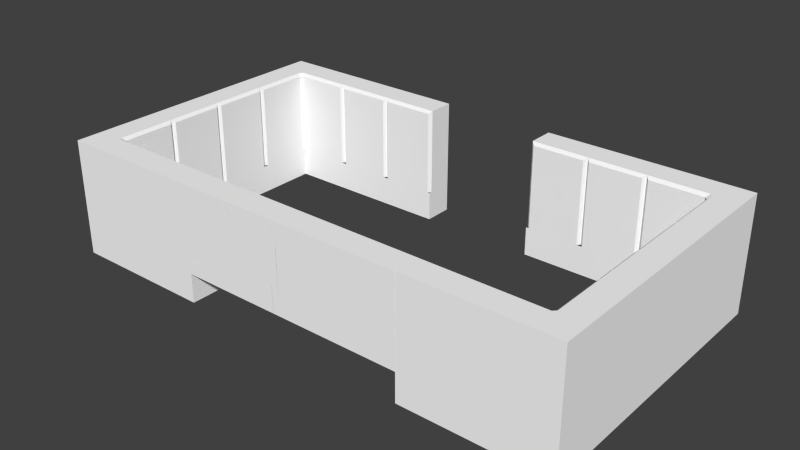 # Source: boss-walls.blend  (saved by Blender 2.76.0; exported with 4.5.12 LTS)
import bpy
from mathutils import Matrix  # noqa: F401  (used for matrix-valued properties, if any)

bpy.ops.wm.read_factory_settings(use_empty=True)
scene = bpy.context.scene
scene.name = 'Scene'

# ---- collections
col_collection_1 = bpy.data.collections.new('Collection 1'); scene.collection.children.link(col_collection_1)

# ---- materials (node trees are filled in below, after node groups)
mat_wall_white = bpy.data.materials.new('Wall-White')
mat_wall_white.alpha_threshold = 0.0
mat_wall_white.use_transparent_shadow = False
mat_wall_white.diffuse_color = (1.0, 1.0, 1.0, 1.0)
mat_wall_white.roughness = 0.5
mat_wall_white.specular_intensity = 0.0
mat_wall_white.line_color = (0.0, 0.0, 0.0, 1.0)
mat_floor_grey = bpy.data.materials.new('Floor-Grey')
mat_floor_grey.alpha_threshold = 0.0
mat_floor_grey.use_transparent_shadow = False
mat_floor_grey.diffuse_color = (0.0331, 0.0331, 0.0331, 1.0)
mat_floor_grey.roughness = 0.5

# ---- material node trees

# ---- world
world_world = bpy.data.worlds.new('World'); scene.world = world_world
world_world.color = (0.05088, 0.05088, 0.05088)
world_world.use_sun_shadow = False
world_world.sun_shadow_jitter_overblur = 0.0
world_world.cycles.sampling_method = 'MANUAL'
world_world.cycles.sample_map_resolution = 256

# ---- meshes
me_mesh_022 = bpy.data.meshes.new('Mesh.022')
me_mesh_022.from_pydata([(0.3411, -0.4998, 0.5851), (0.2499, -0.4998, 0.6448), (0.3411, -0.4998, -0.4784), (0.3376, 0.5002, 0.5878), (0.261, 0.5002, 0.6416), (0.3414, 0.5002, -0.4784), (0.261, -0.4998, 0.6424), (0.03043, 0.5002, 0.6913), (0.0195, -0.4998, 0.6939), (0.01937, 0.5002, 0.6937), (-0.5519, 0.5002, -0.4784), (-0.5515, -0.4998, -0.4784)], [], [(9, 10, 11, 8), (7, 1, 6, 4), (5, 10, 9, 7, 4, 3), (9, 8, 1, 7), (3, 6, 0), (4, 6, 3), (10, 5, 2, 11), (11, 2, 0, 6, 1, 8), (0, 2, 5, 3)])
_k = set([(0, 2), (0, 6), (1, 6), (1, 8), (2, 5), (3, 4), (3, 5), (4, 7), (7, 9), (8, 11), (9, 10), (10, 11)])
me_mesh_022.attributes.new('sharp_edge', 'BOOLEAN', 'EDGE').data.foreach_set('value', [ (min(e.vertices), max(e.vertices)) in _k for e in me_mesh_022.edges])
me_mesh_022.materials.append(mat_wall_white)
me_mesh_022.use_remesh_preserve_volume = False
me_mesh_022.use_remesh_preserve_attributes = False
me_mesh_022.use_mirror_vertex_groups = False
me_mesh_022.update()
me_mesh_021 = bpy.data.meshes.new('Mesh.021')
me_mesh_021.from_pydata([(1.234, -0.5015, 0.3918), (0.3528, 0.3985, 0.4358), (0.2528, 0.4985, 0.4409), (1.047, -0.5015, 0.07019), (0.2528, 0.4985, -0.5413), (0.3528, 0.3985, -0.4643), (0.4528, 0.4985, -0.3873), (-1.036, -0.5015, 0.4609), (-0.165, -0.5015, -0.8629), (1.233, 0.4985, 0.3918), (0.4528, 0.4985, 0.4308), (-1.038, 0.4985, 0.5054), (-1.039, -0.5015, 0.5049), (1.048, 0.4985, 0.07047), (-1.044, -0.5015, 0.4953), (-1.044, 0.4985, 0.4953), (-0.8687, 0.4985, -0.2253), (-0.1654, 0.4985, -0.8632), (-0.8603, 0.4985, -0.2597), (-0.8599, -0.5015, -0.2593)], [], [(12, 11, 15), (12, 15, 14), (4, 2, 1, 5), (19, 18, 17, 8), (12, 14, 7, 19, 8, 3, 0), (3, 13, 9, 0), (14, 15, 16, 7), (11, 12, 0, 9, 10, 1, 2), (7, 16, 18, 19), (8, 17, 4, 5, 6, 13, 3), (2, 4, 17, 18, 16, 15, 11), (10, 6, 5, 1), (6, 10, 9, 13)])
_k = set([(0, 3), (0, 12), (1, 2), (1, 10), (2, 11), (3, 8), (4, 5), (4, 17), (5, 6), (6, 13), (7, 14), (7, 19), (8, 19), (9, 10), (9, 13), (11, 15), (12, 14), (15, 16), (16, 18), (17, 18)])
me_mesh_021.attributes.new('sharp_edge', 'BOOLEAN', 'EDGE').data.foreach_set('value', [ (min(e.vertices), max(e.vertices)) in _k for e in me_mesh_021.edges])
me_mesh_021.materials.append(mat_wall_white)
me_mesh_021.use_remesh_preserve_volume = False
me_mesh_021.use_remesh_preserve_attributes = False
me_mesh_021.use_mirror_vertex_groups = False
me_mesh_021.update()
me_mesh_020 = bpy.data.meshes.new('Mesh.020')
me_mesh_020.from_pydata([(-0.4925, -0.4998, -0.07668), (0.1599, -0.4998, 0.2002), (-0.4913, 0.5002, -0.07668), (0.4546, 0.5002, -0.07668), (0.16, 0.5002, 0.1997), (0.4551, -0.4998, -0.07668)], [], [(0, 1, 4, 2), (5, 3, 4, 1), (3, 2, 4), (5, 0, 2, 3), (0, 5, 1)])
_k = set([(0, 1), (0, 2), (1, 5), (2, 4), (3, 4), (3, 5)])
me_mesh_020.attributes.new('sharp_edge', 'BOOLEAN', 'EDGE').data.foreach_set('value', [ (min(e.vertices), max(e.vertices)) in _k for e in me_mesh_020.edges])
me_mesh_020.materials.append(mat_wall_white)
me_mesh_020.use_remesh_preserve_volume = False
me_mesh_020.use_remesh_preserve_attributes = False
me_mesh_020.use_mirror_vertex_groups = False
me_mesh_020.update()
me_mesh_019 = bpy.data.meshes.new('Mesh.019')
me_mesh_019.from_pydata([(0.4036, -0.4936, 0.656), (0.6767, 0.5064, 0.2011), (-0.5817, -0.4936, 0.8069), (0.6897, -0.4936, 0.178), (0.6904, 0.5064, 0.1782), (-0.4817, 0.5064, 0.7931), (0.748, 0.5064, -0.5238), (-0.5817, 0.4064, -0.7895), (-0.4817, 0.5064, -0.7695), (0.3901, -0.4936, 0.6785), (0.3901, 0.5064, 0.6787), (0.3432, 0.5064, 0.6849), (-0.5817, 0.4064, 0.8062), (0.7473, -0.4936, -0.524), (-0.5817, -0.4936, -0.7897)], [], [(10, 9, 0, 1), (3, 4, 1, 0), (13, 14, 7, 8, 6), (14, 2, 12, 7), (9, 10, 11, 2), (2, 11, 5, 12), (8, 5, 11, 10, 1, 4, 6), (5, 8, 7, 12), (2, 14, 13, 3, 0, 9), (3, 13, 6, 4)])
_k = set([(0, 3), (0, 9), (1, 4), (1, 10), (2, 9), (2, 12), (3, 13), (4, 6), (5, 11), (5, 12), (6, 8), (7, 8), (7, 14), (10, 11), (13, 14)])
me_mesh_019.attributes.new('sharp_edge', 'BOOLEAN', 'EDGE').data.foreach_set('value', [ (min(e.vertices), max(e.vertices)) in _k for e in me_mesh_019.edges])
me_mesh_019.materials.append(mat_wall_white)
me_mesh_019.use_remesh_preserve_volume = False
me_mesh_019.use_remesh_preserve_attributes = False
me_mesh_019.use_mirror_vertex_groups = False
me_mesh_019.update()
me_mesh_018 = bpy.data.meshes.new('Mesh.018')
me_mesh_018.from_pydata([(-0.513, -0.4999, -0.5326), (-0.5316, 0.5001, -0.08332), (0.3829, 0.5001, -0.1402), (0.5829, 0.5001, 0.02644), (0.7626, -0.4999, 0.1764), (-0.1301, -0.4999, 0.6427), (-0.1299, 0.5001, 0.6427), (0.4829, 0.4001, 0.323), (-0.5113, 0.5001, -0.5353), (-0.4695, 0.5001, -0.5975), (-0.5314, -0.4999, -0.08313), (-0.5088, 0.5001, -0.03065), (-0.5069, -0.4999, -0.02768), (-0.228, -0.4999, -0.6493), (-0.4693, -0.4999, -0.5977), (-0.2278, 0.5001, -0.6492), (0.4829, 0.4001, -0.05689), (0.7633, 0.5001, 0.1768), (0.5829, 0.5001, 0.2709), (0.3829, 0.5001, 0.3752)], [], [(12, 11, 10), (15, 13, 14, 9), (9, 14, 8), (6, 5, 4, 17, 18, 7, 19), (1, 10, 11), (0, 8, 14), (12, 5, 6, 11), (0, 10, 1, 8), (17, 4, 13, 15, 2, 16, 3), (19, 2, 15, 9, 8, 1, 11, 6), (3, 18, 17), (18, 3, 16, 7), (2, 19, 7, 16), (5, 12, 10, 0, 14, 13, 4)])
_k = set([(0, 10), (0, 14), (1, 8), (1, 11), (2, 15), (2, 16), (3, 16), (3, 17), (4, 5), (4, 13), (5, 12), (6, 11), (6, 19), (7, 18), (7, 19), (8, 9), (9, 15), (10, 12), (13, 14), (17, 18)])
me_mesh_018.attributes.new('sharp_edge', 'BOOLEAN', 'EDGE').data.foreach_set('value', [ (min(e.vertices), max(e.vertices)) in _k for e in me_mesh_018.edges])
me_mesh_018.materials.append(mat_wall_white)
me_mesh_018.use_remesh_preserve_volume = False
me_mesh_018.use_remesh_preserve_attributes = False
me_mesh_018.use_mirror_vertex_groups = False
me_mesh_018.update()
me_mesh_017 = bpy.data.meshes.new('Mesh.017')
me_mesh_017.from_pydata([(0.482, -0.4973, -0.1453), (-0.4342, 0.5027, -0.1453), (-0.4346, -0.4973, -0.1453), (0.3517, 0.5027, -0.1453), (0.4517, 0.4027, -0.1453), (-0.09168, -0.4973, 0.3331), (0.4819, 0.433, -0.1453), (-0.09136, 0.5027, 0.3326), (0.3517, 0.5027, -0.03673), (0.4517, 0.4027, -0.1201)], [], [(3, 4, 6, 0, 2, 1), (6, 4, 9), (9, 4, 3, 8), (2, 5, 7, 1), (7, 5, 0, 6, 9, 8), (2, 0, 5), (8, 3, 1, 7)])
_k = set([(0, 5), (0, 6), (1, 2), (1, 7), (2, 5), (6, 9), (7, 8), (8, 9)])
me_mesh_017.attributes.new('sharp_edge', 'BOOLEAN', 'EDGE').data.foreach_set('value', [ (min(e.vertices), max(e.vertices)) in _k for e in me_mesh_017.edges])
me_mesh_017.materials.append(mat_wall_white)
me_mesh_017.use_remesh_preserve_volume = False
me_mesh_017.use_remesh_preserve_attributes = False
me_mesh_017.use_mirror_vertex_groups = False
me_mesh_017.update()
me_mesh_016 = bpy.data.meshes.new('Mesh.016')
me_mesh_016.from_pydata([(-0.8636, 0.4981, -0.002716), (0.3483, -0.5019, 0.9302), (0.3483, 0.4981, 0.9299), (-0.3468, 0.3981, 0.395), (-0.4468, 0.4981, 0.318), (-0.8896, 0.4981, -0.1346), (0.6917, -0.5019, -0.6145), (0.6916, 0.4981, -0.6145), (-0.3132, 0.4317, -0.6145), (-0.2468, 0.4981, -0.6145), (-0.865, -0.5019, -0.009207), (-0.8638, -0.5019, -0.003221), (-0.8885, 0.4981, -0.1286), (-0.2468, 0.4981, 0.4719), (-0.8893, -0.5019, -0.1347), (-0.3131, -0.5019, -0.6145), (-0.4468, 0.4981, -0.5032), (-0.3468, 0.3981, -0.5865)], [], [(12, 10, 11, 0), (5, 14, 10, 12), (5, 16, 17, 8, 15, 14), (11, 1, 2, 13, 3, 4, 0), (1, 6, 7, 2), (11, 10, 14, 15, 6, 1), (7, 9, 13, 2), (13, 9, 8, 17, 3), (16, 4, 3, 17), (4, 16, 5, 12, 0), (8, 9, 7, 6, 15)])
_k = set([(0, 4), (0, 12), (1, 6), (1, 11), (2, 7), (2, 13), (3, 4), (3, 13), (5, 12), (5, 16), (6, 7), (8, 15), (8, 17), (10, 11), (10, 14), (14, 15), (16, 17)])
me_mesh_016.attributes.new('sharp_edge', 'BOOLEAN', 'EDGE').data.foreach_set('value', [ (min(e.vertices), max(e.vertices)) in _k for e in me_mesh_016.edges])
me_mesh_016.materials.append(mat_wall_white)
me_mesh_016.use_remesh_preserve_volume = False
me_mesh_016.use_remesh_preserve_attributes = False
me_mesh_016.use_mirror_vertex_groups = False
me_mesh_016.update()
me_mesh_015 = bpy.data.meshes.new('Mesh.015')
me_mesh_015.from_pydata([(0.6254, -0.4998, -0.6175), (0.6245, 0.5002, -0.6201), (0.09169, 0.5002, 0.45), (0.09174, -0.4998, 0.4506), (0.6011, 0.5002, -0.6707), (-0.4827, 0.5002, 0.4504), (-0.6349, -0.4998, 0.4507), (-0.721, -0.4998, 0.2835), (-0.6393, 0.5002, 0.4429), (-0.7171, -0.4998, 0.2911), (-0.2827, 0.5002, 0.4503), (-0.3827, 0.4002, 0.4504), (0.6012, -0.4998, -0.6715), (-0.6353, 0.5002, 0.4505), (-0.7206, 0.5002, 0.2838), (-0.4827, 0.5002, 0.112), (-0.3827, 0.4002, 0.03972), (-0.2827, 0.5002, -0.03243)], [], [(13, 6, 3, 2, 10, 11, 5), (2, 3, 0, 1), (1, 0, 12), (1, 12, 4), (17, 10, 2, 1, 4), (6, 13, 8, 9), (14, 7, 9, 8), (15, 5, 11, 16), (5, 15, 14, 8, 13), (10, 17, 16, 11), (12, 7, 14, 15, 16, 17, 4), (12, 0, 3, 6, 9, 7)])
_k = set([(0, 3), (0, 12), (1, 2), (1, 4), (2, 10), (3, 6), (4, 17), (5, 11), (5, 13), (6, 9), (7, 9), (7, 12), (8, 13), (8, 14), (10, 11), (14, 15), (15, 16), (16, 17)])
me_mesh_015.attributes.new('sharp_edge', 'BOOLEAN', 'EDGE').data.foreach_set('value', [ (min(e.vertices), max(e.vertices)) in _k for e in me_mesh_015.edges])
me_mesh_015.materials.append(mat_wall_white)
me_mesh_015.use_remesh_preserve_volume = False
me_mesh_015.use_remesh_preserve_attributes = False
me_mesh_015.use_mirror_vertex_groups = False
me_mesh_015.update()
me_mesh_014 = bpy.data.meshes.new('Mesh.014')
me_mesh_014.from_pydata([(0.1805, 0.5032, 0.3427), (-0.261, 0.5032, 0.6209), (-0.2606, -0.4968, 0.6208), (0.4196, -0.4968, -0.4407), (-0.261, 0.5032, 0.5702), (0.4195, 0.4547, -0.4407), (-0.2604, 0.5032, -0.4407), (0.2679, 0.5032, -0.4407), (0.3679, 0.4032, -0.4407), (0.1805, -0.4968, 0.3427), (-0.2609, -0.4968, -0.4407), (0.3679, 0.4032, -0.2716), (0.2679, 0.5032, 0.05614)], [], [(3, 5, 11, 12, 0, 9), (7, 8, 5, 3, 10, 6), (4, 10, 2, 1), (10, 4, 6), (1, 2, 9, 0), (10, 3, 9, 2), (12, 7, 6, 4, 1, 0), (5, 8, 11), (11, 8, 7, 12)])
_k = set([(0, 1), (0, 12), (1, 4), (2, 9), (2, 10), (3, 5), (3, 9), (4, 6), (5, 11), (6, 10), (11, 12)])
me_mesh_014.attributes.new('sharp_edge', 'BOOLEAN', 'EDGE').data.foreach_set('value', [ (min(e.vertices), max(e.vertices)) in _k for e in me_mesh_014.edges])
me_mesh_014.materials.append(mat_wall_white)
me_mesh_014.use_remesh_preserve_volume = False
me_mesh_014.use_remesh_preserve_attributes = False
me_mesh_014.use_mirror_vertex_groups = False
me_mesh_014.update()
me_mesh_013 = bpy.data.meshes.new('Mesh.013')
me_mesh_013.from_pydata([(0.3601, -0.4846, 0.1008), (-0.2989, -0.4846, 0.1008), (-0.2989, -0.2653, 0.1008), (-0.2985, 0.4154, 0.1008), (-0.02673, 0.5154, -0.1996), (-0.006003, 0.5154, -0.1835), (0.3602, -0.3764, 0.1008), (-0.02731, -0.4846, -0.1988), (-0.2909, -0.4846, -0.05227), (-0.2906, 0.5154, -0.05261), (0.2318, 0.5154, 0.0007882), (0.3608, 0.4154, 0.1008), (-0.2911, 0.5154, -0.04335), (-0.2933, 0.5154, 0.0007882)], [], [(6, 5, 10, 11), (7, 4, 5, 6, 0), (9, 8, 1, 2, 12), (12, 2, 3, 13), (13, 10, 5, 4, 9, 12), (10, 13, 3, 11), (11, 3, 2, 1, 0, 6), (0, 1, 8, 7), (7, 8, 9, 4)])
_k = set([(0, 6), (0, 7), (1, 2), (1, 8), (2, 3), (3, 13), (4, 5), (4, 9), (5, 10), (6, 11), (7, 8), (9, 12), (10, 11), (12, 13)])
me_mesh_013.attributes.new('sharp_edge', 'BOOLEAN', 'EDGE').data.foreach_set('value', [ (min(e.vertices), max(e.vertices)) in _k for e in me_mesh_013.edges])
me_mesh_013.materials.append(mat_wall_white)
me_mesh_013.use_remesh_preserve_volume = False
me_mesh_013.use_remesh_preserve_attributes = False
me_mesh_013.use_mirror_vertex_groups = False
me_mesh_013.update()
me_mesh_012 = bpy.data.meshes.new('Mesh.012')
me_mesh_012.from_pydata([(0.881, -0.4885, 0.099), (0.9629, 0.5115, 0.259), (0.9629, -0.4885, 0.2594), (0.9576, -0.4885, 0.4461), (0.1894, 0.5115, -0.6095), (0.9602, 0.5115, 0.3461), (-0.7829, 0.4115, -0.4812), (-0.6829, 0.5115, 0.3461), (-0.7829, 0.4115, 0.4461), (-0.7829, -0.4885, 0.4461), (0.8771, -0.4885, 0.09144), (0.8765, 0.5115, 0.09137), (0.959, 0.5115, 0.2514), (0.8461, -0.4885, 0.0598), (0.2205, 0.5115, -0.5779), (0.9576, -0.3069, 0.4461), (0.9626, 0.5115, 0.2698), (0.1887, -0.4885, -0.6094), (0.9572, 0.4115, 0.4461), (-0.7829, -0.4885, -0.4812), (-0.6829, 0.5115, -0.4944)], [], [(11, 10, 13, 14), (12, 0, 10, 11), (1, 2, 0, 12), (16, 15, 3, 2, 1), (17, 4, 14, 13), (15, 16, 5, 18), (7, 5, 16, 1, 12, 11, 14, 4, 20), (6, 8, 7, 20), (5, 7, 8, 18), (19, 9, 8, 6), (18, 8, 9, 3, 15), (3, 9, 19, 17, 13, 10, 0, 2), (19, 6, 20, 4, 17)])
_k = set([(0, 2), (0, 10), (1, 12), (1, 16), (2, 3), (3, 15), (4, 14), (4, 20), (5, 16), (5, 18), (6, 19), (6, 20), (10, 13), (11, 12), (11, 14), (13, 17), (15, 18), (17, 19)])
me_mesh_012.attributes.new('sharp_edge', 'BOOLEAN', 'EDGE').data.foreach_set('value', [ (min(e.vertices), max(e.vertices)) in _k for e in me_mesh_012.edges])
me_mesh_012.materials.append(mat_wall_white)
me_mesh_012.use_remesh_preserve_volume = False
me_mesh_012.use_remesh_preserve_attributes = False
me_mesh_012.use_mirror_vertex_groups = False
me_mesh_012.update()
me_mesh_011 = bpy.data.meshes.new('Mesh.011')
me_mesh_011.from_pydata([(1.137, 0.503, -0.534), (-1.135, -0.4969, -0.4204), (0.3552, 0.503, -0.4948), (-1.126, 0.5031, -0.3711), (-0.9278, -0.4969, 0.5967), (-0.9274, 0.4031, 0.5967), (-0.9478, 0.5031, 0.4967), (0.2552, 0.403, 0.5967), (0.3552, 0.503, 0.4967), (0.1552, 0.503, 0.4967), (0.6933, 0.503, 0.4967), (0.6323, 0.403, 0.5967), (1.246, 0.503, -0.4075), (0.6331, -0.497, 0.5967), (1.245, -0.497, -0.4068), (1.142, -0.497, -0.5283), (1.241, 0.503, -0.4132), (1.137, -0.497, -0.5341), (-1.136, 0.5031, -0.4201), (0.1552, 0.503, -0.4848), (0.2552, 0.403, -0.4898)], [], [(12, 14, 15, 16), (14, 12, 10, 11, 13), (5, 7, 9, 6), (4, 3, 18, 1), (3, 4, 5, 6), (16, 15, 17, 0), (7, 5, 4, 13, 11), (13, 4, 1, 17, 15, 14), (10, 8, 7, 11), (1, 18, 19, 20, 2, 0, 17), (8, 10, 12, 16, 0, 2), (20, 7, 8, 2), (19, 9, 7, 20), (6, 9, 19, 18, 3)])
_k = set([(0, 2), (0, 16), (1, 4), (1, 17), (2, 20), (3, 6), (3, 18), (4, 5), (5, 6), (10, 11), (10, 12), (11, 13), (12, 16), (13, 14), (14, 15), (15, 17), (18, 19), (19, 20)])
me_mesh_011.attributes.new('sharp_edge', 'BOOLEAN', 'EDGE').data.foreach_set('value', [ (min(e.vertices), max(e.vertices)) in _k for e in me_mesh_011.edges])
me_mesh_011.materials.append(mat_wall_white)
me_mesh_011.use_remesh_preserve_volume = False
me_mesh_011.use_remesh_preserve_attributes = False
me_mesh_011.use_mirror_vertex_groups = False
me_mesh_011.update()
me_mesh_010 = bpy.data.meshes.new('Mesh.010')
me_mesh_010.from_pydata([(-0.7302, -0.4936, 0.5273), (-0.7306, 0.5064, 0.5275), (-0.3866, 0.5064, -1.019), (-0.7222, 0.5064, 0.542), (-0.5394, -0.4936, 0.8549), (-0.4358, -0.4936, 0.9759), (-0.4361, 0.5064, 0.9766), (0.5725, -0.4936, 0.9584), (0.5725, 0.4064, 0.9577), (0.4725, 0.5064, 0.9596), (0.5725, -0.4936, -1.019), (0.4725, 0.5064, -1.019), (0.5725, 0.4064, -1.019), (-0.387, -0.4936, -1.019), (-0.5528, -0.4936, 0.8345), (-0.5443, -0.4936, 0.8491), (-0.5436, 0.5064, 0.8493), (-0.4411, 0.5064, 0.9708), (-0.3877, 0.5064, 0.9758)], [], [(10, 12, 8, 7), (8, 12, 11, 9), (6, 5, 7, 18), (18, 7, 8, 9), (14, 3, 1, 0), (3, 14, 15, 16), (16, 15, 4, 17), (5, 6, 17, 4), (13, 10, 7, 5, 4, 15, 14, 0), (1, 2, 13, 0), (9, 11, 2, 1, 3, 16, 17, 6, 18), (12, 10, 13, 2, 11)])
_k = set([(0, 13), (0, 14), (1, 2), (1, 3), (2, 13), (3, 16), (4, 5), (4, 15), (5, 7), (6, 17), (6, 18), (7, 8), (8, 9), (9, 18), (14, 15), (16, 17)])
me_mesh_010.attributes.new('sharp_edge', 'BOOLEAN', 'EDGE').data.foreach_set('value', [ (min(e.vertices), max(e.vertices)) in _k for e in me_mesh_010.edges])
me_mesh_010.materials.append(mat_wall_white)
me_mesh_010.use_remesh_preserve_volume = False
me_mesh_010.use_remesh_preserve_attributes = False
me_mesh_010.use_mirror_vertex_groups = False
me_mesh_010.update()
me_mesh_009 = bpy.data.meshes.new('Mesh.009')
me_mesh_009.from_pydata([(-0.1537, -0.4847, 0.07528), (-0.1245, 0.5153, -0.07035), (-0.1245, -0.4847, -0.07015), (-0.1537, 0.4153, 0.07528), (0.1413, 0.5153, -0.07734), (0.1416, -0.4847, -0.07754), (0.1408, 0.5153, -0.06819), (0.1334, -0.4847, 0.07528), (-0.1337, 0.5153, -0.02472), (-0.1125, 0.5153, -0.07069), (0.1296, -0.4847, -0.07722), (0.1333, -0.2652, 0.07528), (0.1384, 0.5153, -0.02472), (0.133, 0.4153, 0.07528)], [], [(2, 1, 9, 10), (4, 5, 10, 9), (5, 4, 6, 11, 7), (11, 6, 12, 13), (8, 12, 6, 4, 9, 1), (12, 8, 3, 13), (13, 3, 0, 7, 11), (7, 0, 2, 10, 5), (1, 2, 0, 3, 8)])
_k = set([(0, 2), (0, 3), (1, 8), (1, 9), (2, 10), (3, 8), (4, 6), (4, 9), (5, 7), (5, 10), (6, 12), (7, 11), (11, 13), (12, 13)])
me_mesh_009.attributes.new('sharp_edge', 'BOOLEAN', 'EDGE').data.foreach_set('value', [ (min(e.vertices), max(e.vertices)) in _k for e in me_mesh_009.edges])
me_mesh_009.materials.append(mat_wall_white)
me_mesh_009.use_remesh_preserve_volume = False
me_mesh_009.use_remesh_preserve_attributes = False
me_mesh_009.use_mirror_vertex_groups = False
me_mesh_009.update()
me_mesh_008 = bpy.data.meshes.new('Mesh.008')
me_mesh_008.from_pydata([(-0.8154, 0.5002, 0.2514), (-0.7299, 0.5002, -0.02842), (-0.6299, 0.4002, -0.356), (-0.771, 0.5002, 0.2712), (-0.6299, 0.4002, 0.3338), (-0.7299, 0.5002, 0.2894), (0.8266, -0.4998, -0.04636), (0.8255, -0.4998, -0.05232), (0.8252, 0.5002, -0.05272), (0.4817, 0.5002, -0.5323), (-0.5299, 0.5002, -0.5323), (-0.8154, -0.4998, 0.2507), (0.1118, -0.4998, 0.6632), (-0.5761, 0.4541, -0.5323), (-0.5762, -0.4998, -0.5323), (0.1566, 0.5002, 0.6824), (-0.5299, 0.5002, 0.3781), (0.1559, -0.4998, 0.6828), (0.8511, 0.5002, 0.07951), (0.8506, -0.4998, 0.07992), (0.85, 0.5002, 0.07354), (0.4817, -0.4998, -0.5323)], [], [(19, 18, 15, 17), (1, 5, 4, 2), (5, 1, 0, 3), (12, 3, 0, 11), (17, 15, 16, 4, 5, 3, 12), (6, 20, 18, 19), (20, 6, 7, 8), (2, 13, 14, 11, 0, 1), (21, 9, 8, 7), (11, 14, 21, 7, 6, 19, 17, 12), (9, 10, 16, 15, 18, 20, 8), (16, 10, 13, 2, 4), (13, 10, 9, 21, 14)])
_k = set([(0, 1), (0, 3), (1, 2), (2, 13), (3, 5), (4, 5), (4, 16), (6, 7), (6, 19), (7, 21), (8, 9), (8, 20), (9, 21), (11, 12), (11, 14), (12, 17), (13, 14), (15, 16), (15, 18), (17, 19), (18, 20)])
me_mesh_008.attributes.new('sharp_edge', 'BOOLEAN', 'EDGE').data.foreach_set('value', [ (min(e.vertices), max(e.vertices)) in _k for e in me_mesh_008.edges])
me_mesh_008.materials.append(mat_wall_white)
me_mesh_008.use_remesh_preserve_volume = False
me_mesh_008.use_remesh_preserve_attributes = False
me_mesh_008.use_mirror_vertex_groups = False
me_mesh_008.update()
me_mesh_007 = bpy.data.meshes.new('Mesh.007')
me_mesh_007.from_pydata([(-0.317, -0.4877, -0.5463), (-0.317, 0.5123, -0.5469), (0.6907, -0.4877, -0.5645), (0.6907, 0.4123, 0.4565), (0.6907, -0.4877, 0.4565), (0.5907, 0.5123, 0.3565), (-0.9293, -0.4877, 0.4565), (0.5907, 0.5123, -0.5629), (0.6907, 0.4123, -0.5647), (-0.9297, 0.4123, 0.4565), (-0.8686, 0.5123, 0.3565)], [], [(3, 9, 6, 4), (9, 3, 5, 10), (4, 6, 0, 2), (1, 7, 8, 2, 0), (8, 3, 4, 2), (7, 5, 3, 8), (10, 5, 7, 1), (6, 9, 10, 1, 0)])
_k = set([(0, 2), (0, 6), (1, 7), (1, 10), (2, 8), (6, 9), (7, 8), (9, 10)])
me_mesh_007.attributes.new('sharp_edge', 'BOOLEAN', 'EDGE').data.foreach_set('value', [ (min(e.vertices), max(e.vertices)) in _k for e in me_mesh_007.edges])
me_mesh_007.materials.append(mat_wall_white)
me_mesh_007.use_remesh_preserve_volume = False
me_mesh_007.use_remesh_preserve_attributes = False
me_mesh_007.use_mirror_vertex_groups = False
me_mesh_007.update()
me_mesh_006 = bpy.data.meshes.new('Mesh.006')
me_mesh_006.from_pydata([(-0.607, 0.5037, 0.1584), (-0.707, -0.4963, 0.1387), (0.6226, -0.4963, 0.4038), (0.08313, 0.5037, -0.3336), (-0.607, 0.5037, -0.3336), (-0.707, -0.4963, -0.3336), (-0.707, 0.4037, -0.3336), (0.628, -0.4963, 0.383), (0.7394, -0.4963, -0.05475), (0.08402, -0.4963, -0.3336), (0.7394, 0.5037, -0.05482), (0.6222, 0.5037, 0.4038), (0.7341, 0.5037, -0.03384), (-0.707, 0.4037, 0.1385)], [], [(8, 10, 12, 7), (9, 3, 10, 8), (11, 2, 7, 12), (3, 4, 0, 11, 12, 10), (2, 11, 0, 13, 1), (0, 4, 6, 13), (1, 5, 9, 8, 7, 2), (13, 6, 5, 1), (5, 6, 4, 3, 9)])
_k = set([(0, 11), (0, 13), (1, 2), (1, 13), (2, 7), (3, 9), (3, 10), (7, 8), (8, 9), (10, 12), (11, 12)])
me_mesh_006.attributes.new('sharp_edge', 'BOOLEAN', 'EDGE').data.foreach_set('value', [ (min(e.vertices), max(e.vertices)) in _k for e in me_mesh_006.edges])
me_mesh_006.materials.append(mat_wall_white)
me_mesh_006.use_remesh_preserve_volume = False
me_mesh_006.use_remesh_preserve_attributes = False
me_mesh_006.use_mirror_vertex_groups = False
me_mesh_006.update()
me_mesh_005 = bpy.data.meshes.new('Mesh.005')
me_mesh_005.from_pydata([(0.04146, 0.4999, -0.6732), (0.04141, -0.5001, -0.6737), (0.01717, -0.5001, -0.6253), (-0.492, 0.4999, 0.3921), (-0.1617, 0.4999, 0.4312), (-0.1459, 0.4999, 0.4331), (0.1088, -0.5001, 0.4256), (-0.1337, 0.4999, 0.4327), (0.1209, -0.5001, 0.4253), (0.1211, 0.4999, 0.4253), (-0.4679, 0.4999, 0.344), (-0.4916, -0.5001, 0.3925), (0.4176, -0.5001, -0.004372), (0.418, 0.4999, -0.00437), (-0.4757, -0.5001, 0.3944), (-0.1455, -0.5001, 0.4328), (0.3853, -0.5001, 0.279), (0.3857, 0.4999, 0.279)], [], [(17, 16, 12, 13), (0, 1, 2, 10), (10, 2, 11, 3), (3, 11, 14, 4), (9, 8, 16, 17), (15, 5, 4, 14), (6, 7, 5, 15), (13, 12, 1, 0), (8, 9, 7, 6), (10, 3, 4, 5, 7, 9, 17, 13, 0), (1, 12, 16, 8, 6, 15, 14, 11, 2)])
_k = set([(0, 10), (0, 13), (1, 2), (1, 12), (2, 11), (3, 4), (3, 10), (4, 5), (5, 7), (6, 8), (6, 15), (7, 9), (8, 16), (9, 17), (11, 14), (12, 16), (13, 17), (14, 15)])
me_mesh_005.attributes.new('sharp_edge', 'BOOLEAN', 'EDGE').data.foreach_set('value', [ (min(e.vertices), max(e.vertices)) in _k for e in me_mesh_005.edges])
me_mesh_005.materials.append(mat_wall_white)
me_mesh_005.use_remesh_preserve_volume = False
me_mesh_005.use_remesh_preserve_attributes = False
me_mesh_005.use_mirror_vertex_groups = False
me_mesh_005.update()
me_mesh_004 = bpy.data.meshes.new('Mesh.004')
me_mesh_004.from_pydata([(-0.0773, 0.3969, 0.588), (-0.8037, 0.4969, 0.6733), (-0.7461, -0.5031, -0.02875), (-0.6285, 0.4969, -0.4896), (-0.3322, 0.4969, -0.7675), (-0.3322, 0.3781, -0.7675), (-0.0773, 0.3969, -0.7675), (-0.1773, 0.4969, -0.7675), (0.0227, 0.4969, -0.7675), (0.9271, -0.5031, 0.4671), (0.9688, -0.5031, 0.4052), (0.3972, -0.5031, -0.7675), (0.397, 0.4969, -0.7675), (0.9688, 0.4969, 0.4054), (0.9245, 0.4969, 0.4704), (0.0227, 0.4969, 0.5763), (-0.1773, 0.4969, 0.5998), (-0.8039, -0.5031, 0.6735), (-0.7458, 0.4969, -0.02824), (-0.629, -0.5031, -0.4891), (-0.6131, -0.5031, -0.504), (-0.3317, -0.5031, -0.7675)], [], [(18, 3, 19, 2), (21, 11, 10, 9, 17, 2, 19, 20), (10, 13, 9), (9, 13, 14), (14, 15, 0, 16, 1, 17, 9), (1, 18, 2, 17), (12, 8, 15, 14, 13), (19, 3, 4, 5, 20), (20, 5, 21), (0, 6, 7, 16), (15, 8, 6, 0), (11, 21, 5, 4, 7, 6, 8, 12), (16, 7, 4, 3, 18, 1), (10, 11, 12, 13)])
_k = set([(0, 15), (0, 16), (1, 16), (1, 18), (2, 17), (2, 19), (3, 4), (3, 18), (4, 5), (5, 21), (9, 10), (9, 17), (10, 11), (11, 12), (12, 13), (13, 14), (14, 15), (19, 20), (20, 21)])
me_mesh_004.attributes.new('sharp_edge', 'BOOLEAN', 'EDGE').data.foreach_set('value', [ (min(e.vertices), max(e.vertices)) in _k for e in me_mesh_004.edges])
me_mesh_004.materials.append(mat_wall_white)
me_mesh_004.use_remesh_preserve_volume = False
me_mesh_004.use_remesh_preserve_attributes = False
me_mesh_004.use_mirror_vertex_groups = False
me_mesh_004.update()
me_mesh_003 = bpy.data.meshes.new('Mesh.003')
me_mesh_003.from_pydata([(-0.5251, -0.4856, 0.09295), (-0.5252, -0.3027, 0.09295), (-0.5201, 0.5144, -0.08288), (-0.3674, 0.5144, -0.09363), (-0.2674, 0.4144, -0.09364), (-0.5221, 0.5144, -0.007054), (0.5244, -0.4856, 0.09295), (0.5444, 0.5144, -0.007054), (-0.3674, 0.5144, -0.007054), (-0.2674, 0.4144, 0.09295), (-0.1674, 0.5144, -0.007054), (-0.5192, -0.4856, -0.09358), (-0.5198, 0.5144, -0.09361), (-0.1674, 0.5144, -0.09366), (-0.5248, 0.4144, 0.09295), (0.2071, -0.4856, -0.09314), (0.2074, 0.5144, -0.09368), (0.5533, -0.4856, -0.05221), (0.5536, 0.5144, -0.05299), (0.5245, 0.4144, 0.09295)], [], [(18, 17, 15, 16), (3, 8, 9, 4), (12, 11, 0, 1, 2), (2, 1, 14, 5), (16, 15, 11, 12, 3, 4, 13), (5, 8, 3, 12, 2), (14, 9, 8, 5), (4, 9, 10, 13), (6, 0, 11, 15, 17), (7, 10, 9, 19), (10, 7, 18, 16, 13), (18, 7, 19, 6, 17), (19, 9, 14, 1, 0, 6)])
_k = set([(0, 1), (0, 11), (1, 14), (2, 5), (2, 12), (3, 4), (3, 12), (4, 13), (5, 14), (6, 17), (6, 19), (7, 18), (7, 19), (11, 15), (13, 16), (15, 17), (16, 18)])
me_mesh_003.attributes.new('sharp_edge', 'BOOLEAN', 'EDGE').data.foreach_set('value', [ (min(e.vertices), max(e.vertices)) in _k for e in me_mesh_003.edges])
me_mesh_003.materials.append(mat_wall_white)
me_mesh_003.use_remesh_preserve_volume = False
me_mesh_003.use_remesh_preserve_attributes = False
me_mesh_003.use_mirror_vertex_groups = False
me_mesh_003.update()
me_mesh_002 = bpy.data.meshes.new('Mesh.002')
me_mesh_002.from_pydata([(0.9936, -0.502, -0.1314), (-0.08982, 0.498, 0.6513), (-0.3292, 0.498, 0.8242), (-0.7166, 0.498, -0.3761), (0.01018, 0.398, -0.4618), (0.9932, 0.498, -0.1314), (0.1102, 0.498, 0.5067), (0.01018, 0.398, 0.579), (-0.3296, -0.502, 0.8242), (1.012, -0.502, -0.5797), (1.012, 0.498, -0.5797), (-1.016, 0.498, 0.1237), (-1.017, -0.502, 0.1231), (-0.08982, 0.498, -0.4499), (0.1102, 0.498, -0.4735), (-0.7166, -0.502, -0.3768)], [], [(0, 9, 10, 5), (2, 11, 12, 8), (15, 3, 13, 4, 14, 10, 9), (3, 15, 12, 11), (13, 1, 7, 4), (1, 13, 3, 11, 2), (6, 14, 4, 7), (14, 6, 5, 10), (2, 8, 0, 5, 6, 7, 1), (9, 0, 8, 12, 15)])
_k = set([(0, 8), (0, 9), (1, 2), (1, 7), (2, 11), (3, 11), (3, 13), (4, 13), (4, 14), (5, 6), (5, 10), (6, 7), (8, 12), (9, 15), (10, 14), (12, 15)])
me_mesh_002.attributes.new('sharp_edge', 'BOOLEAN', 'EDGE').data.foreach_set('value', [ (min(e.vertices), max(e.vertices)) in _k for e in me_mesh_002.edges])
me_mesh_002.materials.append(mat_wall_white)
me_mesh_002.use_remesh_preserve_volume = False
me_mesh_002.use_remesh_preserve_attributes = False
me_mesh_002.use_mirror_vertex_groups = False
me_mesh_002.update()
me_mesh_001 = bpy.data.meshes.new('Mesh.001')
me_mesh_001.from_pydata([(0.1418, 0.5035, -0.594), (0.4671, 0.5035, -0.5611), (-0.7523, 0.5035, -0.1274), (-0.04008, 0.5035, -0.4991), (0.6748, -0.4965, 0.4568), (-0.7845, -0.4965, 0.1553), (0.6748, 0.4035, 0.4568), (-0.3944, 0.4035, 0.4568), (-0.04008, 0.5035, 0.3568), (-0.1401, 0.4035, 0.4568), (-0.2401, 0.5035, 0.3568), (0.4607, 0.5035, -0.5709), (0.4605, -0.4965, -0.5708), (0.1418, -0.4965, -0.5939), (-0.2401, 0.5035, -0.3947), (-0.1401, 0.4035, -0.4469), (-0.7524, -0.4965, -0.1274), (-0.7538, 0.5035, -0.1145), (-0.7831, -0.4965, 0.1425), (0.6544, 0.5035, 0.3568), (0.4675, -0.4965, -0.5601), (-0.7842, 0.5035, 0.1552), (-0.5236, 0.5035, 0.3568), (-0.3944, -0.4965, 0.4568)], [], [(19, 8, 9, 6), (16, 2, 14, 15, 3, 0, 13), (4, 23, 5, 18, 16, 13, 12, 20), (8, 19, 1, 11, 0, 3), (18, 17, 2, 16), (5, 23, 7, 22, 21), (5, 21, 17, 18), (12, 1, 20), (1, 19, 6, 4, 20), (12, 11, 1), (15, 9, 8, 3), (14, 10, 9, 15), (0, 11, 12, 13), (22, 10, 14, 2, 17, 21), (7, 9, 10, 22), (9, 7, 23, 4, 6)])
_k = set([(0, 3), (0, 11), (1, 11), (1, 19), (2, 14), (2, 17), (3, 15), (4, 6), (4, 20), (5, 18), (5, 23), (6, 19), (7, 22), (7, 23), (12, 13), (12, 20), (13, 16), (14, 15), (16, 18), (17, 21), (21, 22)])
me_mesh_001.attributes.new('sharp_edge', 'BOOLEAN', 'EDGE').data.foreach_set('value', [ (min(e.vertices), max(e.vertices)) in _k for e in me_mesh_001.edges])
me_mesh_001.materials.append(mat_wall_white)
me_mesh_001.use_remesh_preserve_volume = False
me_mesh_001.use_remesh_preserve_attributes = False
me_mesh_001.use_mirror_vertex_groups = False
me_mesh_001.update()
me_mesh = bpy.data.meshes.new('Mesh')
me_mesh.from_pydata([(-0.7435, 0.4981, -0.2863), (-0.7474, -0.5019, -0.2843), (-0.8237, -0.5019, -0.2296), (-0.8237, 0.4981, -0.2298), (-0.3013, 0.4981, -0.5655), (-0.3013, -0.5019, -0.5659), (0.6272, 0.4981, -0.1537), (-0.2567, -0.5019, -0.5461), (-0.2144, 0.4981, -0.5269), (-0.1144, 0.3981, -0.4826), (-0.01443, 0.4981, -0.4382), (0.1674, -0.5019, 0.5966), (0.1677, 0.4981, 0.5961), (-0.01443, 0.4981, 0.4444), (-0.1144, 0.3981, 0.3611), (-0.2144, 0.4981, 0.2778), (0.6709, 0.4981, -0.1343), (0.6706, -0.5019, -0.1341), (0.1819, -0.5019, 0.5977), (0.4724, 0.4981, 0.6188), (0.4867, -0.5019, 0.6194), (0.4868, 0.4981, 0.6199), (-0.7474, -0.5019, -0.2843), (-0.8237, -0.5019, -0.2296), (-0.7435, 0.4981, -0.2863), (-0.3013, 0.4981, -0.5655), (-0.8237, 0.4981, -0.2298), (-0.3013, -0.5019, -0.5659), (-0.2567, -0.5019, -0.5461), (-0.2144, 0.4981, -0.5269), (-0.1144, 0.3981, -0.4826), (-0.01443, 0.4981, -0.4382), (0.6272, 0.4981, -0.1537), (0.1674, -0.5019, 0.5966), (0.1677, 0.4981, 0.5961), (-0.01443, 0.4981, 0.4444), (-0.1144, 0.3981, 0.3611), (-0.2144, 0.4981, 0.2778), (0.6706, -0.5019, -0.1341), (0.6709, 0.4981, -0.1343), (0.1819, -0.5019, 0.5977), (0.4724, 0.4981, 0.6188), (0.4868, 0.4981, 0.6199), (0.4867, -0.5019, 0.6194)], [], [(24, 22, 26), (26, 22, 23), (32, 28, 27, 25, 29, 30, 31), (24, 25, 27, 22), (39, 38, 28, 32), (34, 33, 40, 41), (23, 33, 34, 35, 36, 37, 26), (43, 42, 41, 40), (15, 8, 4, 0, 3), (42, 43, 38, 39), (2, 1, 5, 7, 17, 20, 18, 11), (10, 13, 12, 19, 21, 16, 6), (13, 10, 9, 14), (8, 15, 14, 9)])
_k = set([(0, 3), (0, 4), (1, 2), (1, 5), (2, 11), (3, 15), (4, 8), (5, 7), (6, 10), (6, 16), (7, 17), (8, 9), (9, 10), (11, 18), (12, 13), (12, 19), (13, 14), (14, 15), (16, 21), (17, 20), (18, 20), (19, 21), (22, 23), (22, 27), (23, 33), (24, 25), (24, 26), (25, 29), (26, 37), (27, 28), (28, 38), (29, 30), (30, 31), (31, 32), (32, 39), (33, 40), (34, 35), (34, 41), (35, 36), (36, 37), (38, 43), (39, 42), (40, 43), (41, 42)])
me_mesh.attributes.new('sharp_edge', 'BOOLEAN', 'EDGE').data.foreach_set('value', [ (min(e.vertices), max(e.vertices)) in _k for e in me_mesh.edges])
me_mesh.materials.append(mat_wall_white)
me_mesh.use_remesh_preserve_volume = False
me_mesh.use_remesh_preserve_attributes = False
me_mesh.use_mirror_vertex_groups = False
me_mesh.update()
me_cube_002 = bpy.data.meshes.new('Cube.002')
me_cube_002.from_pydata([(-1.0, 1.0, -1.0), (-1.0, 1.0, 3.0), (1.0, 1.0, -1.0), (1.0, 1.0, 3.0), (-0.9, 3.934e-08, 0.0), (-0.9, 3.934e-08, 2.9), (0.9, -3.934e-08, 0.0), (0.9, -3.934e-08, 2.9), (1.0, 0.1, 3.0), (1.0, 0.1, 0.0), (-1.0, 0.1, 3.0), (-1.0, 0.1, 0.0), (1.0, -4.371e-08, -1.0), (-1.0, 4.371e-08, -1.0), (1.0, -4.371e-08, 0.0), (-1.0, 4.371e-08, 0.0)], [], [(1, 3, 2, 0), (9, 6, 14), (7, 5, 4, 6), (2, 3, 8, 9, 14, 12), (11, 15, 4), (10, 8, 3, 1), (7, 6, 9, 8), (5, 7, 8, 10), (4, 5, 10, 11), (4, 15, 13, 12, 14, 6), (0, 13, 15, 11, 10, 1), (0, 2, 12, 13)])
me_cube_002.polygons.foreach_set('material_index', [0, 1, 0, 0, 1, 0, 0, 0, 0, 0, 0, 0])
me_cube_002.materials.append(mat_wall_white)
me_cube_002.materials.append(mat_floor_grey)
me_cube_002.use_remesh_preserve_volume = False
me_cube_002.use_remesh_preserve_attributes = False
me_cube_002.use_mirror_vertex_groups = False
me_cube_002.update()
me_cube_003 = bpy.data.meshes.new('Cube.003')
me_cube_003.from_pydata([(-1.0, 1.0, -1.0), (-1.0, 1.0, 3.0), (1.0, 1.0, -1.0), (1.0, 1.0, 3.0), (-0.9, 3.934e-08, 0.0), (-0.9, 3.934e-08, 2.9), (0.9, -3.934e-08, 0.0), (0.9, -3.934e-08, 2.9), (1.0, 0.1, 3.0), (1.0, 0.1, 0.0), (-1.0, 0.1, 3.0), (-1.0, 0.1, 0.0), (1.0, -4.371e-08, -1.0), (-1.0, 4.371e-08, -1.0), (1.0, -4.371e-08, 0.0), (-1.0, 4.371e-08, 0.0)], [], [(1, 3, 2, 0), (9, 6, 14), (7, 5, 4, 6), (2, 3, 8, 9, 14, 12), (11, 15, 4), (10, 8, 3, 1), (7, 6, 9, 8), (5, 7, 8, 10), (4, 5, 10, 11), (4, 15, 13, 12, 14, 6), (0, 13, 15, 11, 10, 1), (0, 2, 12, 13)])
me_cube_003.polygons.foreach_set('material_index', [0, 1, 0, 0, 1, 0, 0, 0, 0, 0, 0, 0])
me_cube_003.materials.append(mat_wall_white)
me_cube_003.materials.append(mat_floor_grey)
me_cube_003.use_remesh_preserve_volume = False
me_cube_003.use_remesh_preserve_attributes = False
me_cube_003.use_mirror_vertex_groups = False
me_cube_003.update()
me_cube_004 = bpy.data.meshes.new('Cube.004')
me_cube_004.from_pydata([(-1.0, 1.0, -1.0), (-1.0, 1.0, 3.0), (1.0, 1.0, -1.0), (1.0, 1.0, 3.0), (-0.9, 3.934e-08, 0.0), (-0.9, 3.934e-08, 2.9), (0.9, -3.934e-08, 0.0), (0.9, -3.934e-08, 2.9), (1.0, 0.1, 3.0), (1.0, 0.1, 0.0), (-1.0, 0.1, 3.0), (-1.0, 0.1, 0.0), (1.0, -4.371e-08, -1.0), (-1.0, 4.371e-08, -1.0), (1.0, -4.371e-08, 0.0), (-1.0, 4.371e-08, 0.0)], [], [(1, 3, 2, 0), (9, 6, 14), (7, 5, 4, 6), (2, 3, 8, 9, 14, 12), (11, 15, 4), (10, 8, 3, 1), (7, 6, 9, 8), (5, 7, 8, 10), (4, 5, 10, 11), (4, 15, 13, 12, 14, 6), (0, 13, 15, 11, 10, 1), (0, 2, 12, 13)])
me_cube_004.polygons.foreach_set('material_index', [0, 1, 0, 0, 1, 0, 0, 0, 0, 0, 0, 0])
me_cube_004.materials.append(mat_wall_white)
me_cube_004.materials.append(mat_floor_grey)
me_cube_004.use_remesh_preserve_volume = False
me_cube_004.use_remesh_preserve_attributes = False
me_cube_004.use_mirror_vertex_groups = False
me_cube_004.update()
me_cube_005 = bpy.data.meshes.new('Cube.005')
me_cube_005.from_pydata([(-1.0, 1.0, -1.0), (-1.0, 1.0, 3.0), (1.0, 1.0, -1.0), (1.0, 1.0, 3.0), (-0.9, 3.934e-08, 0.0), (-0.9, 3.934e-08, 2.9), (0.9, -3.934e-08, 0.0), (0.9, -3.934e-08, 2.9), (1.0, 0.1, 3.0), (1.0, 0.1, 0.0), (-1.0, 0.1, 3.0), (-1.0, 0.1, 0.0), (1.0, -4.371e-08, -1.0), (-1.0, 4.371e-08, -1.0), (1.0, -4.371e-08, 0.0), (-1.0, 4.371e-08, 0.0)], [], [(1, 3, 2, 0), (9, 6, 14), (7, 5, 4, 6), (2, 3, 8, 9, 14, 12), (11, 15, 4), (10, 8, 3, 1), (7, 6, 9, 8), (5, 7, 8, 10), (4, 5, 10, 11), (4, 15, 13, 12, 14, 6), (0, 13, 15, 11, 10, 1), (0, 2, 12, 13)])
me_cube_005.polygons.foreach_set('material_index', [0, 1, 0, 0, 1, 0, 0, 0, 0, 0, 0, 0])
me_cube_005.materials.append(mat_wall_white)
me_cube_005.materials.append(mat_floor_grey)
me_cube_005.use_remesh_preserve_volume = False
me_cube_005.use_remesh_preserve_attributes = False
me_cube_005.use_mirror_vertex_groups = False
me_cube_005.update()
me_cube_011 = bpy.data.meshes.new('Cube.011')
me_cube_011.from_pydata([(1.0, -1.0, -1.0), (1.0, -1.0, 3.0), (-1.0, -1.0, -1.0), (-1.0, -1.0, 3.0), (0.9, 3.934e-08, 0.0), (0.9, 3.934e-08, 2.9), (-0.9, -3.934e-08, 0.0), (-0.9, -3.934e-08, 2.9), (-1.0, -0.1, 3.0), (-1.0, -0.1, 0.0), (1.0, -0.1, 3.0), (1.0, -0.1, 0.0), (-1.0, -4.371e-08, -1.0), (1.0, 4.371e-08, -1.0), (-1.0, -4.371e-08, 0.0), (1.0, 4.371e-08, 0.0)], [], [(1, 3, 2, 0), (9, 6, 14), (7, 5, 4, 6), (2, 3, 8, 9, 14, 12), (11, 15, 4), (10, 8, 3, 1), (7, 6, 9, 8), (5, 7, 8, 10), (4, 5, 10, 11), (4, 15, 13, 12, 14, 6), (0, 13, 15, 11, 10, 1), (0, 2, 12, 13)])
me_cube_011.polygons.foreach_set('material_index', [0, 1, 0, 0, 1, 0, 0, 0, 0, 0, 0, 0])
me_cube_011.materials.append(mat_wall_white)
me_cube_011.materials.append(mat_floor_grey)
me_cube_011.use_remesh_preserve_volume = False
me_cube_011.use_remesh_preserve_attributes = False
me_cube_011.use_mirror_vertex_groups = False
me_cube_011.update()
me_cube_014 = bpy.data.meshes.new('Cube.014')
me_cube_014.from_pydata([(1.0, -1.0, -1.0), (1.0, -1.0, 3.0), (-1.0, -1.0, -1.0), (-1.0, -1.0, 3.0), (0.9, 3.934e-08, 0.0), (0.9, 3.934e-08, 2.9), (-0.9, -3.934e-08, 0.0), (-0.9, -3.934e-08, 2.9), (-1.0, -0.1, 3.0), (-1.0, -0.1, 0.0), (1.0, -0.1, 3.0), (1.0, -0.1, 0.0), (-1.0, -4.371e-08, -1.0), (1.0, 4.371e-08, -1.0), (-1.0, -4.371e-08, 0.0), (1.0, 4.371e-08, 0.0)], [], [(1, 3, 2, 0), (9, 6, 14), (7, 5, 4, 6), (2, 3, 8, 9, 14, 12), (11, 15, 4), (10, 8, 3, 1), (7, 6, 9, 8), (5, 7, 8, 10), (4, 5, 10, 11), (4, 15, 13, 12, 14, 6), (0, 13, 15, 11, 10, 1), (0, 2, 12, 13)])
me_cube_014.polygons.foreach_set('material_index', [0, 1, 0, 0, 1, 0, 0, 0, 0, 0, 0, 0])
me_cube_014.materials.append(mat_wall_white)
me_cube_014.materials.append(mat_floor_grey)
me_cube_014.use_remesh_preserve_volume = False
me_cube_014.use_remesh_preserve_attributes = False
me_cube_014.use_mirror_vertex_groups = False
me_cube_014.update()
me_cube_016 = bpy.data.meshes.new('Cube.016')
me_cube_016.from_pydata([(-1.0, 2.0, -1.0), (2.0, 2.0, -1.0), (2.0, 2.0, 3.0), (0.1, 1.0, 0.0), (0.1, 1.0, 2.9), (1.9, 1.0, 0.0), (1.9, 1.0, 2.9), (2.0, 1.1, 3.0), (2.0, 1.1, 0.0), (0.0, 1.1, 3.0), (2.0, 1.0, -1.0), (2.0, 1.0, 0.0), (-1.0, -1.0, -1.0), (-1.0, -1.0, 3.0), (-1.0, 2.0, 3.0), (0.0, -0.9, 0.0), (0.0, -0.9, 2.9), (0.0, 0.9, 0.0), (0.0, 0.9, 2.9), (-0.1, 1.0, 3.0), (-0.1, -1.0, 3.0), (-0.1, -1.0, 0.0), (0.0, 1.0, -1.0), (0.0, -1.0, -1.0), (0.0, 1.0, 0.0), (0.0, -1.0, 0.0)], [], [(14, 0, 12, 13), (8, 5, 11), (6, 4, 3, 5), (1, 2, 7, 8, 11, 10), (24, 3, 17), (14, 19, 9), (6, 5, 8, 7), (4, 6, 7, 9), (9, 7, 2, 14), (14, 2, 1, 0), (3, 24, 22, 10, 11, 5), (18, 16, 15, 17), (0, 1, 10, 22), (21, 25, 15), (20, 19, 14, 13), (16, 18, 19, 20), (15, 16, 20, 21), (15, 25, 23, 22, 24, 17), (12, 23, 25, 21, 20, 13), (22, 23, 12, 0), (18, 17, 3, 4), (9, 19, 18, 4)])
me_cube_016.polygons.foreach_set('material_index', [0, 1, 0, 0, 0, 0, 0, 0, 0, 0, 0, 0, 0, 1, 0, 0, 0, 0, 0, 0, 0, 0])
me_cube_016.materials.append(mat_wall_white)
me_cube_016.materials.append(mat_floor_grey)
me_cube_016.use_remesh_preserve_volume = False
me_cube_016.use_remesh_preserve_attributes = False
me_cube_016.use_mirror_vertex_groups = False
me_cube_016.update()
me_cube_018 = bpy.data.meshes.new('Cube.018')
me_cube_018.from_pydata([(2.0, 1.0, -1.0), (2.0, -2.0, -1.0), (2.0, -2.0, 3.0), (1.0, -0.1, 0.0), (1.0, -0.1, 2.9), (1.0, -1.9, 0.0), (1.0, -1.9, 2.9), (1.1, -2.0, 3.0), (1.1, -2.0, 0.0), (1.1, -4.808e-08, 3.0), (1.0, -2.0, -1.0), (1.0, -2.0, 0.0), (-1.0, 1.0, -1.0), (-1.0, 1.0, 3.0), (2.0, 1.0, 3.0), (-0.9, 3.934e-08, 0.0), (-0.9, 3.934e-08, 2.9), (0.9, -3.934e-08, 0.0), (0.9, -3.934e-08, 2.9), (1.0, 0.1, 3.0), (-1.0, 0.1, 3.0), (-1.0, 0.1, 0.0), (1.0, -4.371e-08, -1.0), (-1.0, 4.371e-08, -1.0), (1.0, -4.371e-08, 0.0), (-1.0, 4.371e-08, 0.0)], [], [(14, 0, 12, 13), (8, 5, 11), (6, 4, 3, 5), (1, 2, 7, 8, 11, 10), (24, 3, 17), (14, 19, 9), (6, 5, 8, 7), (4, 6, 7, 9), (9, 7, 2, 14), (14, 2, 1, 0), (3, 24, 22, 10, 11, 5), (18, 16, 15, 17), (0, 1, 10, 22), (21, 25, 15), (20, 19, 14, 13), (16, 18, 19, 20), (15, 16, 20, 21), (15, 25, 23, 22, 24, 17), (12, 23, 25, 21, 20, 13), (22, 23, 12, 0), (18, 17, 3, 4), (9, 19, 18, 4)])
me_cube_018.polygons.foreach_set('material_index', [0, 1, 0, 0, 0, 0, 0, 0, 0, 0, 0, 0, 0, 1, 0, 0, 0, 0, 0, 0, 0, 0])
me_cube_018.materials.append(mat_wall_white)
me_cube_018.materials.append(mat_floor_grey)
me_cube_018.use_remesh_preserve_volume = False
me_cube_018.use_remesh_preserve_attributes = False
me_cube_018.use_mirror_vertex_groups = False
me_cube_018.update()
me_cube_019 = bpy.data.meshes.new('Cube.019')
me_cube_019.from_pydata([(1.0, -2.0, -1.0), (-2.0, -2.0, -1.0), (-2.0, -2.0, 3.0), (-0.1, -1.0, 0.0), (-0.1, -1.0, 2.9), (-1.9, -1.0, 0.0), (-1.9, -1.0, 2.9), (-2.0, -1.1, 3.0), (-2.0, -1.1, 0.0), (9.617e-08, -1.1, 3.0), (-2.0, -1.0, -1.0), (-2.0, -1.0, 0.0), (1.0, 1.0, -1.0), (1.0, 1.0, 3.0), (1.0, -2.0, 3.0), (-7.868e-08, 0.9, 0.0), (-7.868e-08, 0.9, 2.9), (7.868e-08, -0.9, 0.0), (7.868e-08, -0.9, 2.9), (0.1, -1.0, 3.0), (0.1, 1.0, 3.0), (0.1, 1.0, 0.0), (8.742e-08, -1.0, -1.0), (-8.742e-08, 1.0, -1.0), (8.742e-08, -1.0, 0.0), (-8.742e-08, 1.0, 0.0)], [], [(14, 0, 12, 13), (8, 5, 11), (6, 4, 3, 5), (1, 2, 7, 8, 11, 10), (24, 3, 17), (14, 19, 9), (6, 5, 8, 7), (4, 6, 7, 9), (9, 7, 2, 14), (14, 2, 1, 0), (3, 24, 22, 10, 11, 5), (18, 16, 15, 17), (0, 1, 10, 22), (21, 25, 15), (20, 19, 14, 13), (16, 18, 19, 20), (15, 16, 20, 21), (15, 25, 23, 22, 24, 17), (12, 23, 25, 21, 20, 13), (22, 23, 12, 0), (18, 17, 3, 4), (9, 19, 18, 4)])
me_cube_019.polygons.foreach_set('material_index', [0, 1, 0, 0, 0, 0, 0, 0, 0, 0, 0, 0, 0, 1, 0, 0, 0, 0, 0, 0, 0, 0])
me_cube_019.materials.append(mat_wall_white)
me_cube_019.materials.append(mat_floor_grey)
me_cube_019.use_remesh_preserve_volume = False
me_cube_019.use_remesh_preserve_attributes = False
me_cube_019.use_mirror_vertex_groups = False
me_cube_019.update()
me_cube_020 = bpy.data.meshes.new('Cube.020')
me_cube_020.from_pydata([(-2.0, -1.0, -1.0), (-2.0, 2.0, -1.0), (-2.0, 2.0, 3.0), (-1.0, 0.1, 0.0), (-1.0, 0.1, 2.9), (-1.0, 1.9, 0.0), (-1.0, 1.9, 2.9), (-1.1, 2.0, 3.0), (-1.1, 2.0, 0.0), (-1.1, -4.808e-08, 3.0), (-1.0, 2.0, -1.0), (-1.0, 2.0, 0.0), (1.0, -1.0, -1.0), (1.0, -1.0, 3.0), (-2.0, -1.0, 3.0), (0.9, 3.934e-08, 0.0), (0.9, 3.934e-08, 2.9), (-0.9, -3.934e-08, 0.0), (-0.9, -3.934e-08, 2.9), (-1.0, -0.1, 3.0), (1.0, -0.1, 3.0), (1.0, -0.1, 0.0), (-1.0, -4.371e-08, -1.0), (1.0, 4.371e-08, -1.0), (-1.0, -4.371e-08, 0.0), (1.0, 4.371e-08, 0.0)], [], [(14, 0, 12, 13), (8, 5, 11), (6, 4, 3, 5), (1, 2, 7, 8, 11, 10), (24, 3, 17), (14, 19, 9), (6, 5, 8, 7), (4, 6, 7, 9), (9, 7, 2, 14), (14, 2, 1, 0), (3, 24, 22, 10, 11, 5), (18, 16, 15, 17), (0, 1, 10, 22), (21, 25, 15), (20, 19, 14, 13), (16, 18, 19, 20), (15, 16, 20, 21), (15, 25, 23, 22, 24, 17), (12, 23, 25, 21, 20, 13), (22, 23, 12, 0), (18, 17, 3, 4), (9, 19, 18, 4)])
me_cube_020.polygons.foreach_set('material_index', [0, 1, 0, 0, 0, 0, 0, 0, 0, 0, 0, 0, 0, 1, 0, 0, 0, 0, 0, 0, 0, 0])
me_cube_020.materials.append(mat_wall_white)
me_cube_020.materials.append(mat_floor_grey)
me_cube_020.use_remesh_preserve_volume = False
me_cube_020.use_remesh_preserve_attributes = False
me_cube_020.use_mirror_vertex_groups = False
me_cube_020.update()
me_cube_000 = bpy.data.meshes.new('Cube.000')
me_cube_000.from_pydata([(-4.0, 1.0, 3.0), (-3.9, 5.734e-07, 0.0), (-3.9, 5.734e-07, 2.9), (-2.1, 3.803e-07, 0.0), (-2.1, 3.803e-07, 2.9), (-4.0, 0.1, 3.0), (-4.0, 0.1, 0.0), (-4.0, 5.841e-07, 0.0), (4.0, 1.0, 3.0), (2.1, -3.803e-07, 0.0), (2.1, -3.803e-07, 2.9), (3.9, -5.734e-07, 0.0), (3.9, -5.734e-07, 2.9), (4.0, 0.1, 3.0), (4.0, 0.1, 0.0), (2.0, 0.1, 3.0), (2.0, 0.1, 0.0), (4.0, -5.841e-07, 0.0), (2.0, -3.696e-07, 0.0), (-2.0, 1.0, 3.0), (4.371e-08, 1.0, 3.0), (-1.9, 8.305e-08, 0.0), (-1.9, 8.305e-08, 2.9), (-0.1, 4.371e-09, 0.0), (-0.1, 4.371e-09, 2.9), (4.371e-09, 0.1, 3.0), (4.371e-09, 0.1, 0.0), (-2.0, 0.1, 3.0), (-2.0, 0.1, 0.0), (-2.0, 8.742e-08, 0.0), (2.0, 1.0, 3.0), (0.1, -4.371e-09, 0.0), (0.1, -4.371e-09, 2.9), (1.9, -8.305e-08, 0.0), (1.9, -8.305e-08, 2.9), (4.371e-08, 1.0, 0.0), (-2.0, 1.0, 0.0), (2.0, 1.0, 0.0), (0.0, 0.0, 0.0), (-4.0, 1.0, 0.0), (4.0, 1.0, 0.0)], [], [(4, 2, 1, 3), (6, 7, 1), (1, 2, 5, 6), (37, 16, 33, 31, 26, 35), (14, 11, 17), (12, 10, 9, 11), (16, 18, 9), (12, 11, 14, 13), (10, 12, 13, 15), (9, 10, 15, 16), (24, 22, 21, 23), (28, 29, 21), (27, 25, 20, 19), (24, 23, 26, 25), (22, 24, 25, 27), (21, 22, 27, 28), (20, 30, 37, 35), (34, 32, 31, 33), (26, 23, 38), (9, 16, 37, 40, 14, 11), (26, 38, 31), (0, 19, 36, 39), (31, 32, 25, 26), (30, 8, 40, 37), (40, 8, 13, 14), (39, 6, 5, 0), (28, 3, 29), (5, 27, 19, 0), (4, 3, 28, 27), (2, 4, 27, 5), (21, 28, 36, 35, 26, 23), (1, 6, 39, 36, 28, 3), (15, 13, 8, 30), (19, 20, 35, 36), (16, 33, 18), (34, 33, 16, 15), (25, 15, 30, 20), (32, 34, 15, 25)])
me_cube_000.polygons.foreach_set('material_index', [0, 1, 0, 0, 1, 0, 1, 0, 0, 0, 0, 1, 0, 0, 0, 0, 0, 0, 1, 0, 1, 0, 0, 0, 0, 0, 1, 0, 0, 0, 0, 0, 0, 0, 1, 0, 0, 0])
me_cube_000.materials.append(mat_wall_white)
me_cube_000.materials.append(mat_floor_grey)
me_cube_000.use_remesh_preserve_volume = False
me_cube_000.use_remesh_preserve_attributes = False
me_cube_000.use_mirror_vertex_groups = False
me_cube_000.update()
me_cube_001 = bpy.data.meshes.new('Cube.001')
me_cube_001.from_pydata([(-2.0, 1.0, -1.0), (-2.0, 1.0, 3.0), (4.371e-08, 1.0, -1.0), (4.371e-08, 1.0, 3.0), (-1.9, 8.305e-08, 0.0), (-1.9, 8.305e-08, 2.9), (-0.1, 4.371e-09, 0.0), (-0.1, 4.371e-09, 2.9), (4.371e-09, 0.1, 3.0), (4.371e-09, 0.1, 0.0), (-2.0, 0.1, 3.0), (-2.0, 0.1, 0.0), (0.0, 0.0, -1.0), (-2.0, 8.742e-08, -1.0), (-2.0, 8.742e-08, 0.0), (2.0, 1.0, -1.0), (2.0, 1.0, 3.0), (0.1, -4.371e-09, 0.0), (0.1, -4.371e-09, 2.9), (1.9, -8.305e-08, 0.0), (1.9, -8.305e-08, 2.9), (2.0, 0.1, 3.0), (2.0, 0.1, 0.0), (2.0, -8.742e-08, -1.0), (2.0, -8.742e-08, 0.0), (0.0, 0.0, 0.0)], [], [(1, 3, 2, 0), (7, 5, 4, 6), (11, 14, 4), (10, 8, 3, 1), (7, 6, 9, 8), (5, 7, 8, 10), (4, 5, 10, 11), (0, 13, 14, 11, 10, 1), (0, 2, 12, 13), (22, 19, 24), (20, 18, 17, 19), (15, 16, 21, 22, 24, 23), (20, 19, 22, 21), (9, 6, 25), (2, 3, 8, 9, 25, 12), (4, 14, 13, 12, 25, 6), (3, 16, 15, 2), (9, 25, 17), (8, 21, 16, 3), (18, 20, 21, 8), (17, 18, 8, 9), (17, 25, 12, 23, 24, 19), (2, 15, 23, 12)])
me_cube_001.polygons.foreach_set('material_index', [0, 0, 1, 0, 0, 0, 0, 0, 0, 1, 0, 0, 0, 1, 0, 0, 0, 1, 0, 0, 0, 0, 0])
me_cube_001.materials.append(mat_wall_white)
me_cube_001.materials.append(mat_floor_grey)
me_cube_001.use_remesh_preserve_volume = False
me_cube_001.use_remesh_preserve_attributes = False
me_cube_001.use_mirror_vertex_groups = False
me_cube_001.update()
me_cube_023 = bpy.data.meshes.new('Cube.023')
me_cube_023.from_pydata([(-2.0, 1.0, -1.0), (-2.0, 1.0, 3.0), (4.371e-08, 1.0, -1.0), (4.371e-08, 1.0, 3.0), (-1.9, 8.305e-08, 0.0), (-1.9, 8.305e-08, 2.9), (-0.1, 4.371e-09, 0.0), (-0.1, 4.371e-09, 2.9), (4.371e-09, 0.1, 3.0), (4.371e-09, 0.1, 0.0), (-2.0, 0.1, 3.0), (-2.0, 0.1, 0.0), (0.0, 0.0, -1.0), (-2.0, 8.742e-08, -1.0), (-2.0, 8.742e-08, 0.0), (2.0, 1.0, -1.0), (2.0, 1.0, 3.0), (0.1, -4.371e-09, 0.0), (0.1, -4.371e-09, 2.9), (1.9, -8.305e-08, 0.0), (1.9, -8.305e-08, 2.9), (2.0, 0.1, 3.0), (2.0, 0.1, 0.0), (2.0, -8.742e-08, -1.0), (2.0, -8.742e-08, 0.0), (0.0, 0.0, 0.0)], [], [(1, 3, 2, 0), (7, 5, 4, 6), (11, 14, 4), (10, 8, 3, 1), (7, 6, 9, 8), (5, 7, 8, 10), (4, 5, 10, 11), (0, 13, 14, 11, 10, 1), (0, 2, 12, 13), (22, 19, 24), (20, 18, 17, 19), (15, 16, 21, 22, 24, 23), (20, 19, 22, 21), (9, 6, 25), (2, 3, 8, 9, 25, 12), (4, 14, 13, 12, 25, 6), (3, 16, 15, 2), (9, 25, 17), (8, 21, 16, 3), (18, 20, 21, 8), (17, 18, 8, 9), (17, 25, 12, 23, 24, 19), (2, 15, 23, 12)])
me_cube_023.polygons.foreach_set('material_index', [0, 0, 1, 0, 0, 0, 0, 0, 0, 1, 0, 0, 0, 1, 0, 0, 0, 1, 0, 0, 0, 0, 0])
me_cube_023.materials.append(mat_wall_white)
me_cube_023.materials.append(mat_floor_grey)
me_cube_023.use_remesh_preserve_volume = False
me_cube_023.use_remesh_preserve_attributes = False
me_cube_023.use_mirror_vertex_groups = False
me_cube_023.update()

# ---- objects
ob_wall_explode_002_cell_022 = bpy.data.objects.new('Wall-Explode.002_cell.022', me_mesh_022)
ob_wall_explode_002_cell_021 = bpy.data.objects.new('Wall-Explode.002_cell.021', me_mesh_021)
ob_wall_explode_002_cell_020 = bpy.data.objects.new('Wall-Explode.002_cell.020', me_mesh_020)
ob_wall_explode_002_cell_019 = bpy.data.objects.new('Wall-Explode.002_cell.019', me_mesh_019)
ob_wall_explode_002_cell_018 = bpy.data.objects.new('Wall-Explode.002_cell.018', me_mesh_018)
ob_wall_explode_002_cell_017 = bpy.data.objects.new('Wall-Explode.002_cell.017', me_mesh_017)
ob_wall_explode_002_cell_016 = bpy.data.objects.new('Wall-Explode.002_cell.016', me_mesh_016)
ob_wall_explode_002_cell_015 = bpy.data.objects.new('Wall-Explode.002_cell.015', me_mesh_015)
ob_wall_explode_002_cell_014 = bpy.data.objects.new('Wall-Explode.002_cell.014', me_mesh_014)
ob_wall_explode_002_cell_013 = bpy.data.objects.new('Wall-Explode.002_cell.013', me_mesh_013)
ob_wall_explode_002_cell_012 = bpy.data.objects.new('Wall-Explode.002_cell.012', me_mesh_012)
ob_wall_explode_002_cell_011 = bpy.data.objects.new('Wall-Explode.002_cell.011', me_mesh_011)
ob_wall_explode_002_cell_010 = bpy.data.objects.new('Wall-Explode.002_cell.010', me_mesh_010)
ob_wall_explode_002_cell_009 = bpy.data.objects.new('Wall-Explode.002_cell.009', me_mesh_009)
ob_wall_explode_002_cell_008 = bpy.data.objects.new('Wall-Explode.002_cell.008', me_mesh_008)
ob_wall_explode_002_cell_007 = bpy.data.objects.new('Wall-Explode.002_cell.007', me_mesh_007)
ob_wall_explode_002_cell_006 = bpy.data.objects.new('Wall-Explode.002_cell.006', me_mesh_006)
ob_wall_explode_002_cell_005 = bpy.data.objects.new('Wall-Explode.002_cell.005', me_mesh_005)
ob_wall_explode_002_cell_004 = bpy.data.objects.new('Wall-Explode.002_cell.004', me_mesh_004)
ob_wall_explode_002_cell_003 = bpy.data.objects.new('Wall-Explode.002_cell.003', me_mesh_003)
ob_wall_explode_002_cell_002 = bpy.data.objects.new('Wall-Explode.002_cell.002', me_mesh_002)
ob_wall_explode_002_cell_001 = bpy.data.objects.new('Wall-Explode.002_cell.001', me_mesh_001)
ob_wall_explode_002_cell = bpy.data.objects.new('Wall-Explode.002_cell', me_mesh)
ob_wall_001 = bpy.data.objects.new('Wall.001', me_cube_002)
ob_wall_002 = bpy.data.objects.new('Wall.002', me_cube_003)
ob_wall_003 = bpy.data.objects.new('Wall.003', me_cube_004)
ob_wall_004 = bpy.data.objects.new('Wall.004', me_cube_005)
ob_wall_005 = bpy.data.objects.new('Wall.005', me_cube_011)
ob_wall_008 = bpy.data.objects.new('Wall.008', me_cube_014)
ob_corner_002 = bpy.data.objects.new('Corner.002', me_cube_016)
ob_corner_001 = bpy.data.objects.new('Corner.001', me_cube_018)
ob_corner_003 = bpy.data.objects.new('Corner.003', me_cube_019)
ob_corner_004 = bpy.data.objects.new('Corner.004', me_cube_020)
ob_wall_explodable_001 = bpy.data.objects.new('Wall-Explodable.001', me_cube_000)
ob_wall_009 = bpy.data.objects.new('Wall.009', me_cube_001)
ob_wall_010 = bpy.data.objects.new('Wall.010', me_cube_023)

# ---- transforms, parenting, visibility, modifiers, constraints
ob_wall_explode_002_cell_022.location = (-0.9719, -4.5, 0.4784)
ob_wall_explode_002_cell_022.lineart.crease_threshold = 0.0
ob_wall_explode_002_cell_021.location = (1.647, -4.498, 1.476)
ob_wall_explode_002_cell_021.lineart.crease_threshold = 0.0
ob_wall_explode_002_cell_020.location = (-2.713, -4.5, 0.07668)
ob_wall_explode_002_cell_020.lineart.crease_threshold = 0.0
ob_wall_explode_002_cell_019.location = (-3.418, -4.506, 1.264)
ob_wall_explode_002_cell_019.lineart.crease_threshold = 0.0
ob_wall_explode_002_cell_018.location = (-0.4829, -4.5, 1.771)
ob_wall_explode_002_cell_018.lineart.crease_threshold = 0.0
ob_wall_explode_002_cell_017.location = (1.548, -4.503, 0.1453)
ob_wall_explode_002_cell_017.lineart.crease_threshold = 0.0
ob_wall_explode_002_cell_016.location = (2.347, -4.498, 0.6145)
ob_wall_explode_002_cell_016.lineart.crease_threshold = 0.0
ob_wall_explode_002_cell_015.location = (-1.617, -4.5, 2.361)
ob_wall_explode_002_cell_015.lineart.crease_threshold = 0.0
ob_wall_explode_002_cell_014.location = (-0.3679, -4.503, 0.4407)
ob_wall_explode_002_cell_014.lineart.crease_threshold = 0.0
ob_wall_explode_002_cell_013.location = (-0.6187, -4.515, 2.899)
ob_wall_explode_002_cell_013.lineart.crease_threshold = 0.0
ob_wall_explode_002_cell_012.location = (-3.217, -4.512, 2.554)
ob_wall_explode_002_cell_012.lineart.crease_threshold = 0.0
ob_wall_explode_002_cell_011.location = (1.745, -4.503, 2.403)
ob_wall_explode_002_cell_011.lineart.crease_threshold = 0.0
ob_wall_explode_002_cell_010.location = (3.427, -4.506, 1.019)
ob_wall_explode_002_cell_010.lineart.crease_threshold = 0.0
ob_wall_explode_002_cell_009.location = (-1.053, -4.515, 2.925)
ob_wall_explode_002_cell_009.lineart.crease_threshold = 0.0
ob_wall_explode_002_cell_008.location = (0.6299, -4.5, 0.5323)
ob_wall_explode_002_cell_008.lineart.crease_threshold = 0.0
ob_wall_explode_002_cell_007.location = (3.309, -4.512, 2.544)
ob_wall_explode_002_cell_007.lineart.crease_threshold = 0.0
ob_wall_explode_002_cell_006.location = (-3.293, -4.504, 0.3336)
ob_wall_explode_002_cell_006.lineart.crease_threshold = 0.0
ob_wall_explode_002_cell_005.location = (-1.032, -4.5, 2.42)
ob_wall_explode_002_cell_005.lineart.crease_threshold = 0.0
ob_wall_explode_002_cell_004.location = (-1.923, -4.497, 0.7675)
ob_wall_explode_002_cell_004.lineart.crease_threshold = 0.0
ob_wall_explode_002_cell_003.location = (-1.733, -4.514, 2.907)
ob_wall_explode_002_cell_003.lineart.crease_threshold = 0.0
ob_wall_explode_002_cell_002.location = (-2.01, -4.498, 1.82)
ob_wall_explode_002_cell_002.lineart.crease_threshold = 0.0
ob_wall_explode_002_cell_001.location = (0.1401, -4.504, 2.543)
ob_wall_explode_002_cell_001.lineart.crease_threshold = 0.0
ob_wall_explode_002_cell.location = (0.1144, -4.498, 1.351)
ob_wall_explode_002_cell.lineart.crease_threshold = 0.0
ob_wall_001.location = (-5.0, 4.0, 0.0)
ob_wall_001.lineart.crease_threshold = 0.0
ob_wall_002.location = (-3.0, 4.0, 0.0)
ob_wall_002.lineart.crease_threshold = 0.0
ob_wall_003.location = (3.0, 4.0, 0.0)
ob_wall_003.lineart.crease_threshold = 0.0
ob_wall_004.location = (5.0, 4.0, 0.0)
ob_wall_004.lineart.crease_threshold = 0.0
ob_wall_005.location = (5.0, -4.0, 0.0)
ob_wall_005.lineart.crease_threshold = 0.0
ob_wall_008.location = (-5.0, -4.0, 0.0)
ob_wall_008.lineart.crease_threshold = 0.0
ob_corner_002.location = (-8.0, 3.0, 0.0)
ob_corner_002.lineart.crease_threshold = 0.0
ob_corner_001.location = (7.0, 4.0, 0.0)
ob_corner_001.lineart.crease_threshold = 0.0
ob_corner_003.location = (8.0, -3.0, 0.0)
ob_corner_003.lineart.crease_threshold = 0.0
ob_corner_004.location = (-7.0, -4.0, 0.0)
ob_corner_004.lineart.crease_threshold = 0.0
ob_wall_explodable_001.location = (0.0, -4.0, 0.0)
ob_wall_explodable_001.rotation_euler = (0.0, -0.0, -3.142)
ob_wall_explodable_001.lineart.crease_threshold = 0.0
ob_wall_009.location = (-8.0, 0.0, 0.0)
ob_wall_009.rotation_euler = (0.0, 0.0, -4.712)
ob_wall_009.lineart.crease_threshold = 0.0
ob_wall_010.location = (8.0, 0.0, 0.0)
ob_wall_010.rotation_euler = (0.0, -0.0, -1.571)
ob_wall_010.lineart.crease_threshold = 0.0

# ---- collection membership
col_collection_1.objects.link(ob_wall_explode_002_cell_022)
col_collection_1.objects.link(ob_wall_explode_002_cell_021)
col_collection_1.objects.link(ob_wall_explode_002_cell_020)
col_collection_1.objects.link(ob_wall_explode_002_cell_019)
col_collection_1.objects.link(ob_wall_explode_002_cell_018)
col_collection_1.objects.link(ob_wall_explode_002_cell_017)
col_collection_1.objects.link(ob_wall_explode_002_cell_016)
col_collection_1.objects.link(ob_wall_explode_002_cell_015)
col_collection_1.objects.link(ob_wall_explode_002_cell_014)
col_collection_1.objects.link(ob_wall_explode_002_cell_013)
col_collection_1.objects.link(ob_wall_explode_002_cell_012)
col_collection_1.objects.link(ob_wall_explode_002_cell_011)
col_collection_1.objects.link(ob_wall_explode_002_cell_010)
col_collection_1.objects.link(ob_wall_explode_002_cell_009)
col_collection_1.objects.link(ob_wall_explode_002_cell_008)
col_collection_1.objects.link(ob_wall_explode_002_cell_007)
col_collection_1.objects.link(ob_wall_explode_002_cell_006)
col_collection_1.objects.link(ob_wall_explode_002_cell_005)
col_collection_1.objects.link(ob_wall_explode_002_cell_004)
col_collection_1.objects.link(ob_wall_explode_002_cell_003)
col_collection_1.objects.link(ob_wall_explode_002_cell_002)
col_collection_1.objects.link(ob_wall_explode_002_cell_001)
col_collection_1.objects.link(ob_wall_explode_002_cell)
col_collection_1.objects.link(ob_wall_001)
col_collection_1.objects.link(ob_wall_002)
col_collection_1.objects.link(ob_wall_003)
col_collection_1.objects.link(ob_wall_004)
col_collection_1.objects.link(ob_wall_005)
col_collection_1.objects.link(ob_wall_008)
col_collection_1.objects.link(ob_corner_002)
col_collection_1.objects.link(ob_corner_001)
col_collection_1.objects.link(ob_corner_003)
col_collection_1.objects.link(ob_corner_004)
col_collection_1.objects.link(ob_wall_explodable_001)
col_collection_1.objects.link(ob_wall_009)
col_collection_1.objects.link(ob_wall_010)

# ---- scene / render settings (as saved in the file)
scene.frame_start = 1; scene.frame_end = 250; scene.frame_set(0)
scene.render.engine = 'BLENDER_EEVEE_NEXT'
scene.render.resolution_percentage = 50
scene.render.dither_intensity = 0.0
scene.cycles.use_denoising = False
scene.cycles.samples = 10
scene.cycles.sampling_pattern = 'TABULATED_SOBOL'
scene.cycles.light_sampling_threshold = 0.0
scene.cycles.use_adaptive_sampling = False
scene.cycles.use_light_tree = False
scene.cycles.blur_glossy = 0.0
scene.cycles.pixel_filter_type = 'GAUSSIAN'
scene.cycles.sample_clamp_indirect = 0.0
scene.view_settings.view_transform = 'Standard'
bpy.context.view_layer.update()

# ---- added for rendering (the .blend has no active camera and no usable light): camera, sun
cam_auto = bpy.data.cameras.new('AutoCamera')
cam_auto.lens = 50.0
cam_auto.sensor_width = 36.0
cam_auto.clip_end = 1000.0
ob_auto_camera = bpy.data.objects.new('AutoCamera', cam_auto)
scene.collection.objects.link(ob_auto_camera)
ob_auto_camera.location = (19.4077, -23.2892, 16.5261)
ob_auto_camera.rotation_euler = (1.09748, -7.21219e-08, 0.694738)
scene.camera = ob_auto_camera
light_auto_sun = bpy.data.lights.new('AutoSun', 'SUN')
light_auto_sun.energy = 3.0
light_auto_sun.angle = 0.0523599
ob_auto_sun = bpy.data.objects.new('AutoSun', light_auto_sun)
scene.collection.objects.link(ob_auto_sun)
ob_auto_sun.rotation_euler = (0.872665, 0.174533, 0.523599)
bpy.context.view_layer.update()
